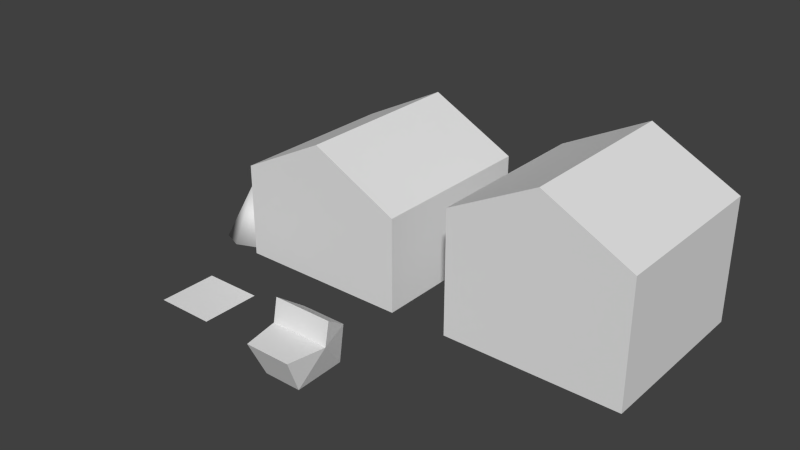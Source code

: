 # Source: house.blend  (saved by Blender 2.73.0; exported with 4.5.12 LTS)
import bpy
from mathutils import Matrix  # noqa: F401  (used for matrix-valued properties, if any)

bpy.ops.wm.read_factory_settings(use_empty=True)
scene = bpy.context.scene
scene.name = 'Scene'

# ---- collections
col_collection_1 = bpy.data.collections.new('Collection 1'); scene.collection.children.link(col_collection_1)

# ---- materials (node trees are filled in below, after node groups)
mat_material = bpy.data.materials.new('Material')
mat_material.alpha_threshold = 0.0
mat_material.use_transparent_shadow = False
mat_material.roughness = 0.5
mat_material.line_color = (0.0, 0.0, 0.0, 1.0)

# ---- material node trees

# ---- world
world_world = bpy.data.worlds.new('World'); scene.world = world_world
world_world.color = (0.05088, 0.05088, 0.05088)
world_world.use_sun_shadow = False
world_world.sun_shadow_jitter_overblur = 0.0
world_world.cycles.sampling_method = 'MANUAL'
world_world.cycles.sample_map_resolution = 256

# ---- meshes
me_cube_003 = bpy.data.meshes.new('Cube.003')
me_cube_003.from_pydata([(-0.3158, -0.3666, 0.0), (-0.2906, 0.5, 0.0), (0.2906, 0.5, 0.0), (0.3158, -0.3666, 0.0), (-0.3859, -0.6236, 0.5893), (-0.377, 0.5, 0.6751), (0.377, 0.5, 0.6751), (0.3859, -0.6236, 0.5893), (-0.5, 0.0, 0.5893), (0.5, 0.0, 0.5893), (-0.5, 0.07662, 0.9749), (0.5, 0.07662, 0.9749)], [], [(8, 10, 5), (5, 6, 2, 1), (2, 9, 3), (7, 4, 0, 3), (0, 1, 2, 3), (11, 6, 5, 10), (7, 9, 8, 4), (9, 11, 10, 8), (9, 2, 6), (9, 7, 3), (6, 11, 9), (8, 0, 4), (8, 5, 1), (1, 0, 8)])
me_cube_003.use_remesh_preserve_volume = False
me_cube_003.use_remesh_preserve_attributes = False
me_cube_003.use_mirror_vertex_groups = False
me_cube_003.update()
me_plane = bpy.data.meshes.new('Plane')
me_plane.from_pydata([(0.0, 0.0, 0.0), (1.0, 0.0, 0.0), (0.0, 1.0, 0.0), (1.0, 1.0, 0.0)], [], [(0, 1, 3, 2)])
me_plane.use_remesh_preserve_volume = False
me_plane.use_remesh_preserve_attributes = False
me_plane.use_mirror_vertex_groups = False
me_plane.update()
me_cone = bpy.data.meshes.new('Cone')
me_cone.from_pydata([(0.5, 1.0, 0.0), (0.8536, 0.8536, 0.0), (1.0, 0.5, 0.0), (0.5, 0.5, 1.0), (0.8536, 0.1464, 0.0), (0.5, 0.0, 0.0), (0.1464, 0.1464, 0.0), (0.0, 0.5, 0.0), (0.1464, 0.8536, 0.0)], [], [(7, 3, 8), (0, 3, 1), (6, 3, 7), (5, 3, 6), (4, 3, 5), (2, 3, 4), (8, 3, 0), (1, 3, 2), (0, 1, 2, 4, 5, 6, 7, 8)])
me_cone.polygons.foreach_set('use_smooth', [True] * 9)
me_cone.use_remesh_preserve_volume = False
me_cone.use_remesh_preserve_attributes = False
me_cone.use_mirror_vertex_groups = False
me_cone.update()
me_cube_002 = bpy.data.meshes.new('Cube.002')
me_cube_002.from_pydata([(2.0, 3.0, 0.0), (2.0, 0.0, 0.0), (-1.0, 1.788e-07, 0.0), (-1.0, 3.0, 0.0), (2.0, 3.0, 2.113), (2.0, -5.96e-07, 2.113), (-1.0, 3.576e-07, 2.113), (-1.0, 3.0, 2.113), (0.5, 3.0, 2.885), (0.5, -1.192e-07, 2.885)], [], [(0, 1, 2, 3), (8, 7, 6, 9), (0, 4, 5, 1), (1, 5, 9, 6, 2), (2, 6, 7, 3), (4, 0, 3, 7, 8), (4, 8, 9, 5)])
me_cube_002.materials.append(mat_material)
me_cube_002.use_remesh_preserve_volume = False
me_cube_002.use_remesh_preserve_attributes = False
me_cube_002.use_mirror_vertex_groups = False
me_cube_002.update()
me_cube = bpy.data.meshes.new('Cube')
me_cube.from_pydata([(2.0, 3.0, 0.0), (2.0, 0.0, 0.0), (-1.0, 1.788e-07, 0.0), (-1.0, 3.0, 0.0), (2.0, 3.0, 1.616), (2.0, -5.96e-07, 1.616), (-1.0, 3.576e-07, 1.616), (-1.0, 3.0, 1.616), (0.5, 3.0, 2.387), (0.5, -1.192e-07, 2.387)], [], [(0, 1, 2, 3), (8, 7, 6, 9), (0, 4, 5, 1), (1, 5, 9, 6, 2), (2, 6, 7, 3), (4, 0, 3, 7, 8), (4, 8, 9, 5)])
me_cube.materials.append(mat_material)
me_cube.use_remesh_preserve_volume = False
me_cube.use_remesh_preserve_attributes = False
me_cube.use_mirror_vertex_groups = False
me_cube.update()

# ---- objects
ob_cube = bpy.data.objects.new('Cube', me_cube_003)
ob_dirt = bpy.data.objects.new('Dirt', me_plane)
ob_cone = bpy.data.objects.new('Cone', me_cone)
ob_school = bpy.data.objects.new('School', me_cube_002)
ob_home = bpy.data.objects.new('Home', me_cube)

# ---- transforms, parenting, visibility, modifiers, constraints
ob_cube.location = (2.0, -2.0, 0.0)
ob_cube.lineart.crease_threshold = 0.0
ob_dirt.location = (-1.0, -2.0, 0.0)
ob_dirt.lineart.crease_threshold = 0.0
ob_cone.location = (-2.0, 0.0, 0.0)
ob_cone.lineart.crease_threshold = 0.0
ob_school.location = (4.0, 0.0, 0.0)
ob_school.lock_rotations_4d = False
ob_school.empty_display_type = 'ARROWS'
ob_school.lineart.crease_threshold = 0.0
ob_home.location = (0.0, 0.0, 0.0)
ob_home.lock_rotations_4d = False
ob_home.empty_display_type = 'ARROWS'
ob_home.lineart.crease_threshold = 0.0

# ---- collection membership
col_collection_1.objects.link(ob_cube)
col_collection_1.objects.link(ob_dirt)
col_collection_1.objects.link(ob_cone)
col_collection_1.objects.link(ob_school)
col_collection_1.objects.link(ob_home)

# ---- scene / render settings (as saved in the file)
scene.frame_start = 1; scene.frame_end = 250; scene.frame_set(1)
scene.render.engine = 'BLENDER_EEVEE_NEXT'
scene.render.resolution_percentage = 50
scene.render.dither_intensity = 0.0
scene.cycles.use_denoising = False
scene.cycles.samples = 10
scene.cycles.sampling_pattern = 'TABULATED_SOBOL'
scene.cycles.light_sampling_threshold = 0.0
scene.cycles.use_adaptive_sampling = False
scene.cycles.use_light_tree = False
scene.cycles.blur_glossy = 0.0
scene.cycles.pixel_filter_type = 'GAUSSIAN'
scene.cycles.sample_clamp_indirect = 0.0
scene.view_settings.view_transform = 'Standard'
bpy.context.view_layer.update()

# ---- added for rendering (the .blend has no active camera and no usable light): camera, sun
cam_auto = bpy.data.cameras.new('AutoCamera')
cam_auto.lens = 50.0
cam_auto.sensor_width = 36.0
cam_auto.clip_end = 1000.0
ob_auto_camera = bpy.data.objects.new('AutoCamera', cam_auto)
scene.collection.objects.link(ob_auto_camera)
ob_auto_camera.location = (11.4332, -11.1316, 8.98915)
ob_auto_camera.rotation_euler = (1.09748, -7.21219e-08, 0.694738)
scene.camera = ob_auto_camera
light_auto_sun = bpy.data.lights.new('AutoSun', 'SUN')
light_auto_sun.energy = 3.0
light_auto_sun.angle = 0.0523599
ob_auto_sun = bpy.data.objects.new('AutoSun', light_auto_sun)
scene.collection.objects.link(ob_auto_sun)
ob_auto_sun.rotation_euler = (0.872665, 0.174533, 0.523599)
bpy.context.view_layer.update()
